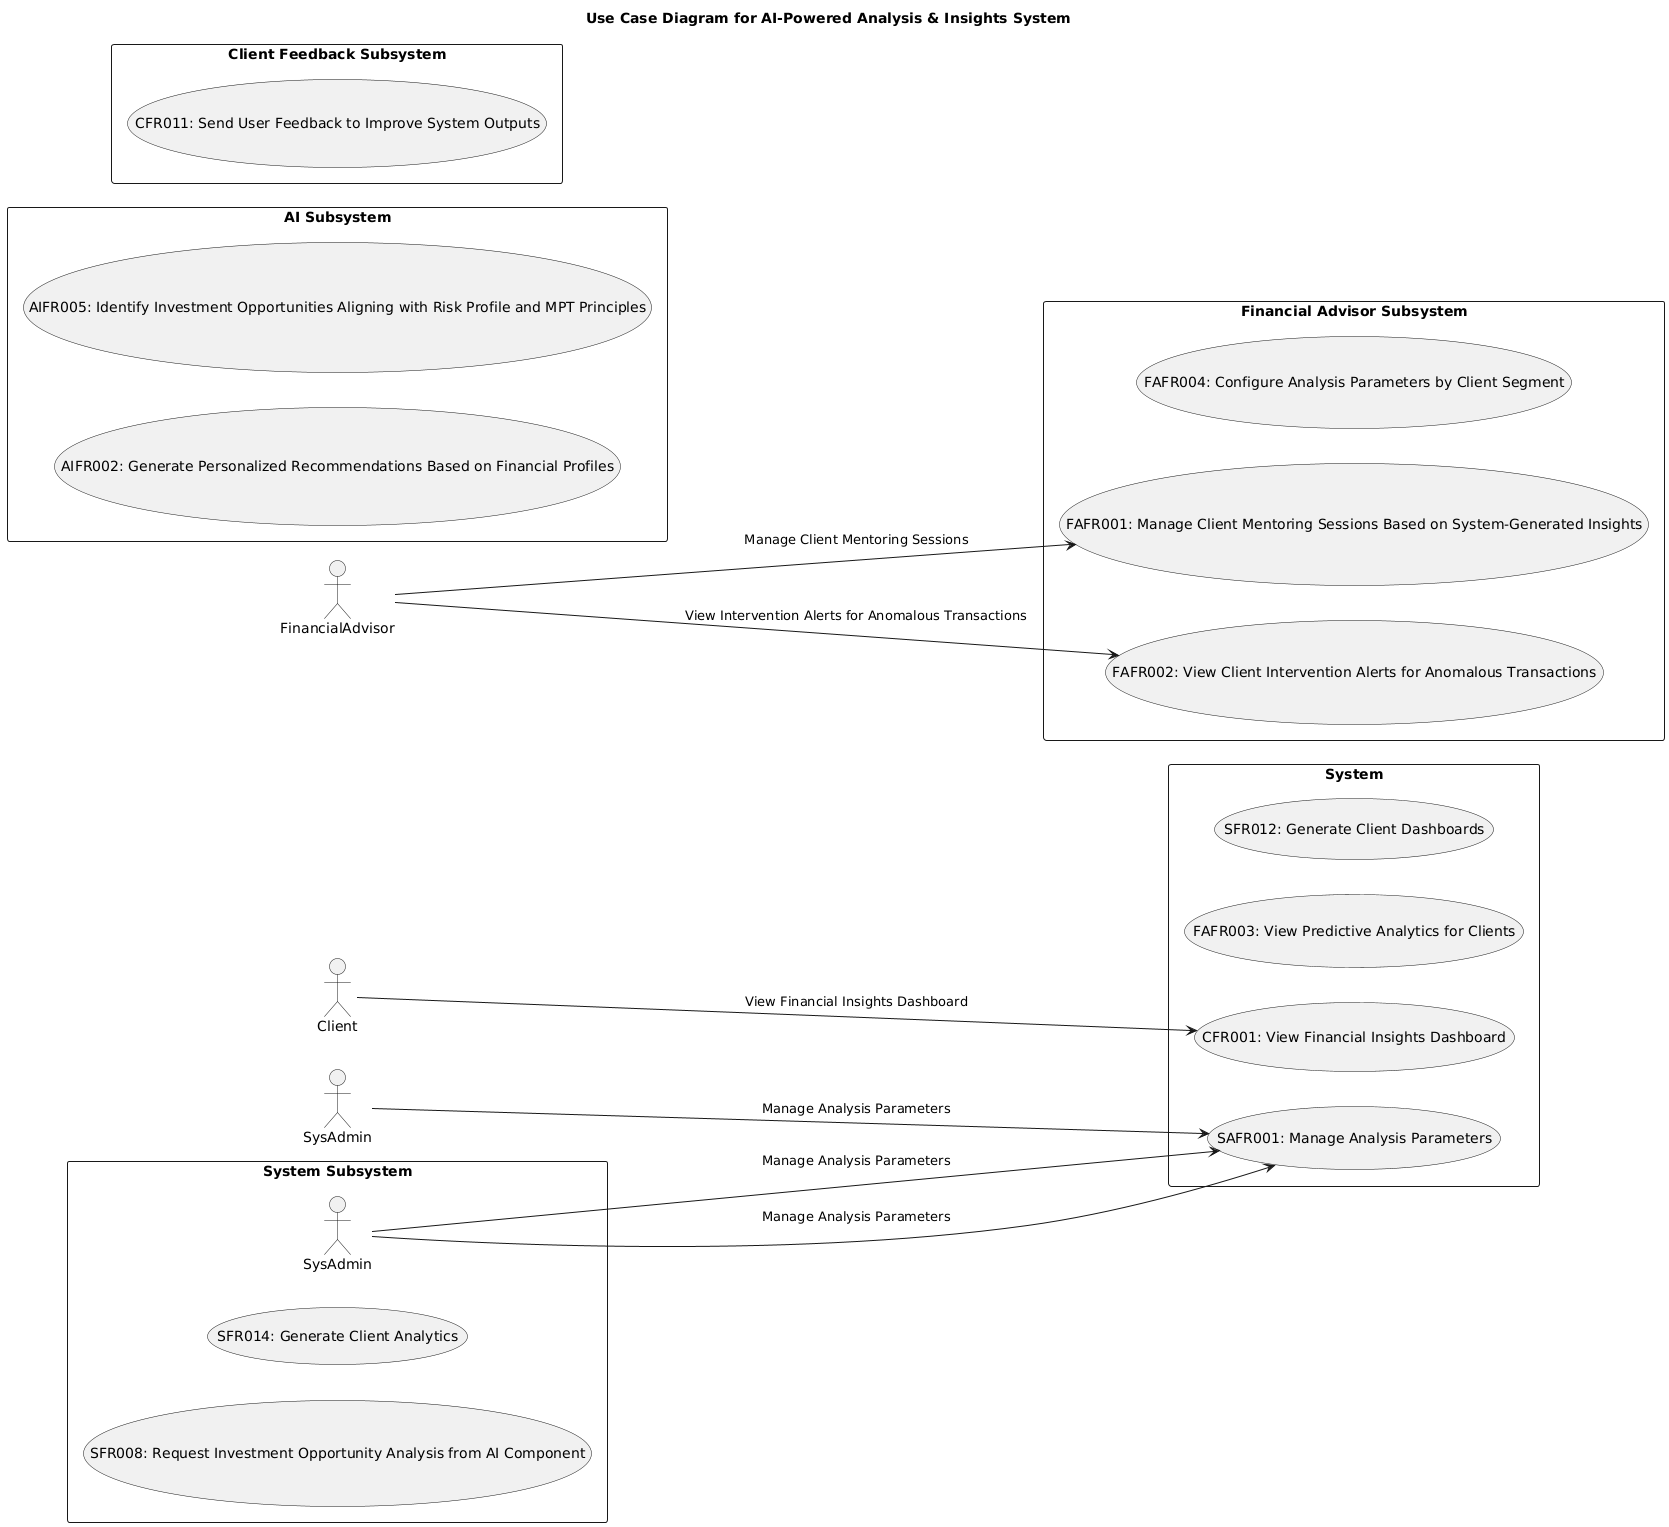

The diagram above was rendered by PlantUML. Its source (embedded in the PNG):
@startuml
left to right direction

title Use Case Diagram for AI-Powered Analysis & Insights System

actor Client as c1
actor SysAdmin as sas
actor FinancialAdvisor as faa

rectangle "System" {
  usecase "CFR001: View Financial Insights Dashboard" as CFR001
  usecase "SAFR001: Manage Analysis Parameters" as SAFR001
  usecase "FAFR003: View Predictive Analytics for Clients" as FAFR003
  usecase "SFR012: Generate Client Dashboards" as SFR012

  c1 --> CFR001 : "View Financial Insights Dashboard"
  sas --> SAFR001 : "Manage Analysis Parameters"
}

rectangle "Financial Advisor Subsystem" {
  usecase "FAFR001: Manage Client Mentoring Sessions Based on System-Generated Insights" as FAFR001
  usecase "FAFR002: View Client Intervention Alerts for Anomalous Transactions" as FAFR002
  usecase "FAFR004: Configure Analysis Parameters by Client Segment" as FAFR004

  faa --> FAFR001 : "Manage Client Mentoring Sessions"
  faa --> FAFR002 : "View Intervention Alerts for Anomalous Transactions"
}

rectangle "System Subsystem" {
  usecase "SFR008: Request Investment Opportunity Analysis from AI Component" as SFR008
  usecase "SFR014: Generate Client Analytics" as SFR014

  SysAdmin --> SAFR001 : "Manage Analysis Parameters"
}

rectangle "AI Subsystem" {
  usecase "AIFR002: Generate Personalized Recommendations Based on Financial Profiles" as AIFR002
  usecase "AIFR005: Identify Investment Opportunities Aligning with Risk Profile and MPT Principles" as AIFR005

  SysAdmin --> SAFR001 : "Manage Analysis Parameters"
}

rectangle "Client Feedback Subsystem" {
  usecase "CFR011: Send User Feedback to Improve System Outputs" as CFR011
}
@enduml